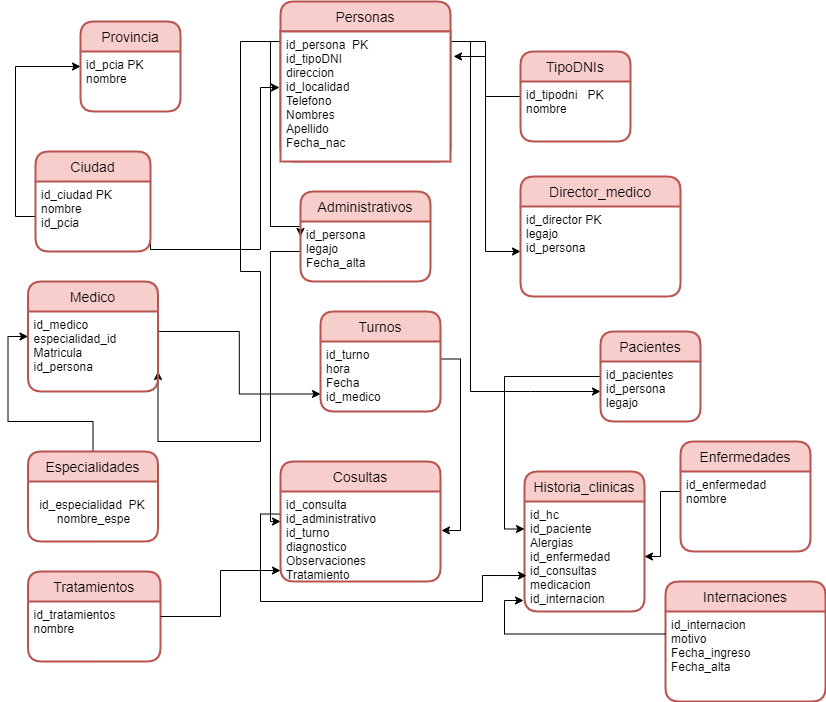

The diagram above was exported from draw.io. Its source (the exported page's mxGraphModel, read from the mxfile embedded in the PNG):
<mxGraphModel dx="1630" dy="1600" grid="1" gridSize="10" guides="1" tooltips="1" connect="1" arrows="1" fold="1" page="1" pageScale="1" pageWidth="827" pageHeight="1169" math="0" shadow="0">
  <root>
    <mxCell id="0" />
    <mxCell id="1" parent="0" />
    <mxCell id="fzzHFQSFVZ73aV2JUOWR-40" style="edgeStyle=orthogonalEdgeStyle;rounded=0;orthogonalLoop=1;jettySize=auto;html=1;exitX=1;exitY=0.25;exitDx=0;exitDy=0;entryX=0;entryY=0.5;entryDx=0;entryDy=0;fontColor=#B85450;" edge="1" parent="1" source="fzzHFQSFVZ73aV2JUOWR-12" target="fzzHFQSFVZ73aV2JUOWR-20">
      <mxGeometry relative="1" as="geometry" />
    </mxCell>
    <mxCell id="fzzHFQSFVZ73aV2JUOWR-41" style="edgeStyle=orthogonalEdgeStyle;rounded=0;orthogonalLoop=1;jettySize=auto;html=1;exitX=1;exitY=0.25;exitDx=0;exitDy=0;entryX=0;entryY=0.5;entryDx=0;entryDy=0;fontColor=#B85450;" edge="1" parent="1" source="fzzHFQSFVZ73aV2JUOWR-12" target="fzzHFQSFVZ73aV2JUOWR-24">
      <mxGeometry relative="1" as="geometry">
        <Array as="points">
          <mxPoint x="360" y="-340" />
          <mxPoint x="360" y="10" />
          <mxPoint x="420" y="10" />
        </Array>
      </mxGeometry>
    </mxCell>
    <mxCell id="fzzHFQSFVZ73aV2JUOWR-42" style="edgeStyle=orthogonalEdgeStyle;rounded=0;orthogonalLoop=1;jettySize=auto;html=1;exitX=0;exitY=0.25;exitDx=0;exitDy=0;entryX=0;entryY=0.5;entryDx=0;entryDy=0;fontColor=#B85450;" edge="1" parent="1" source="fzzHFQSFVZ73aV2JUOWR-12" target="fzzHFQSFVZ73aV2JUOWR-27">
      <mxGeometry relative="1" as="geometry">
        <Array as="points">
          <mxPoint x="160" y="-340" />
          <mxPoint x="160" y="-155" />
        </Array>
      </mxGeometry>
    </mxCell>
    <mxCell id="fzzHFQSFVZ73aV2JUOWR-43" style="edgeStyle=orthogonalEdgeStyle;rounded=0;orthogonalLoop=1;jettySize=auto;html=1;exitX=0;exitY=0.25;exitDx=0;exitDy=0;entryX=1;entryY=0.75;entryDx=0;entryDy=0;fontColor=#B85450;" edge="1" parent="1" source="fzzHFQSFVZ73aV2JUOWR-12" target="fzzHFQSFVZ73aV2JUOWR-22">
      <mxGeometry relative="1" as="geometry">
        <Array as="points">
          <mxPoint x="130" y="-340" />
          <mxPoint x="130" y="-110" />
          <mxPoint x="150" y="-110" />
          <mxPoint x="150" y="60" />
          <mxPoint x="48" y="60" />
        </Array>
      </mxGeometry>
    </mxCell>
    <mxCell id="fzzHFQSFVZ73aV2JUOWR-12" value="Personas" style="swimlane;childLayout=stackLayout;horizontal=1;startSize=30;horizontalStack=0;rounded=1;fontSize=14;fontStyle=0;strokeWidth=2;resizeParent=0;resizeLast=1;shadow=0;align=center;fillColor=#f8cecc;strokeColor=#B85450;perimeterSpacing=0;swimlaneLine=1;" vertex="1" parent="1">
      <mxGeometry x="170" y="-380" width="170" height="160" as="geometry" />
    </mxCell>
    <mxCell id="fzzHFQSFVZ73aV2JUOWR-13" value="id_persona  PK&#10;id_tipoDNI&#10;direccion &#10;id_localidad&#10;Telefono &#10;Nombres &#10;Apellido&#10;Fecha_nac&#10;" style="align=left;spacingLeft=4;fontSize=12;verticalAlign=top;resizable=0;rotatable=0;part=1;strokeColor=#B85450;strokeWidth=2;" vertex="1" parent="fzzHFQSFVZ73aV2JUOWR-12">
      <mxGeometry y="30" width="170" height="130" as="geometry" />
    </mxCell>
    <mxCell id="fzzHFQSFVZ73aV2JUOWR-37" style="edgeStyle=orthogonalEdgeStyle;rounded=0;orthogonalLoop=1;jettySize=auto;html=1;exitX=0;exitY=0.25;exitDx=0;exitDy=0;entryX=1.018;entryY=0.192;entryDx=0;entryDy=0;entryPerimeter=0;fontColor=#B85450;" edge="1" parent="1" source="fzzHFQSFVZ73aV2JUOWR-9" target="fzzHFQSFVZ73aV2JUOWR-13">
      <mxGeometry relative="1" as="geometry" />
    </mxCell>
    <mxCell id="fzzHFQSFVZ73aV2JUOWR-38" style="edgeStyle=orthogonalEdgeStyle;rounded=0;orthogonalLoop=1;jettySize=auto;html=1;exitX=1;exitY=0.25;exitDx=0;exitDy=0;entryX=-0.006;entryY=0.431;entryDx=0;entryDy=0;entryPerimeter=0;fontColor=#B85450;" edge="1" parent="1" source="fzzHFQSFVZ73aV2JUOWR-11" target="fzzHFQSFVZ73aV2JUOWR-13">
      <mxGeometry relative="1" as="geometry">
        <Array as="points">
          <mxPoint x="150" y="-132" />
          <mxPoint x="150" y="-294" />
        </Array>
      </mxGeometry>
    </mxCell>
    <mxCell id="fzzHFQSFVZ73aV2JUOWR-39" style="edgeStyle=orthogonalEdgeStyle;rounded=0;orthogonalLoop=1;jettySize=auto;html=1;exitX=0;exitY=0.5;exitDx=0;exitDy=0;entryX=0;entryY=0.25;entryDx=0;entryDy=0;fontColor=#B85450;" edge="1" parent="1" source="fzzHFQSFVZ73aV2JUOWR-11" target="fzzHFQSFVZ73aV2JUOWR-5">
      <mxGeometry relative="1" as="geometry" />
    </mxCell>
    <mxCell id="fzzHFQSFVZ73aV2JUOWR-8" value="TipoDNIs" style="swimlane;childLayout=stackLayout;horizontal=1;startSize=30;horizontalStack=0;rounded=1;fontSize=14;fontStyle=0;strokeWidth=2;resizeParent=0;resizeLast=1;shadow=0;dashed=0;align=center;fillColor=#f8cecc;strokeColor=#b85450;" vertex="1" parent="1">
      <mxGeometry x="410" y="-330" width="110" height="90" as="geometry" />
    </mxCell>
    <mxCell id="fzzHFQSFVZ73aV2JUOWR-9" value="id_tipodni   PK&#10;nombre" style="align=left;strokeColor=none;fillColor=none;spacingLeft=4;fontSize=12;verticalAlign=top;resizable=0;rotatable=0;part=1;" vertex="1" parent="fzzHFQSFVZ73aV2JUOWR-8">
      <mxGeometry y="30" width="110" height="60" as="geometry" />
    </mxCell>
    <mxCell id="fzzHFQSFVZ73aV2JUOWR-48" style="edgeStyle=orthogonalEdgeStyle;rounded=0;orthogonalLoop=1;jettySize=auto;html=1;exitX=0;exitY=0.5;exitDx=0;exitDy=0;entryX=0;entryY=0.25;entryDx=0;entryDy=0;fontColor=#B85450;" edge="1" parent="1" source="fzzHFQSFVZ73aV2JUOWR-23" target="fzzHFQSFVZ73aV2JUOWR-34">
      <mxGeometry relative="1" as="geometry" />
    </mxCell>
    <mxCell id="fzzHFQSFVZ73aV2JUOWR-44" style="edgeStyle=orthogonalEdgeStyle;rounded=0;orthogonalLoop=1;jettySize=auto;html=1;exitX=1;exitY=0.25;exitDx=0;exitDy=0;entryX=0;entryY=0.75;entryDx=0;entryDy=0;fontColor=#B85450;" edge="1" parent="1" source="fzzHFQSFVZ73aV2JUOWR-22" target="fzzHFQSFVZ73aV2JUOWR-32">
      <mxGeometry relative="1" as="geometry" />
    </mxCell>
    <mxCell id="fzzHFQSFVZ73aV2JUOWR-33" value="Historia_clinicas" style="swimlane;childLayout=stackLayout;horizontal=1;startSize=30;horizontalStack=0;rounded=1;fontSize=14;fontStyle=0;strokeWidth=2;resizeParent=0;resizeLast=1;shadow=0;dashed=0;align=center;fillColor=#f8cecc;strokeColor=#b85450;" vertex="1" parent="1">
      <mxGeometry x="414" y="90" width="120" height="140" as="geometry" />
    </mxCell>
    <mxCell id="fzzHFQSFVZ73aV2JUOWR-34" value="id_hc&#10;id_paciente&#10;Alergias&#10;id_enfermedad&#10;id_consultas&#10;medicacion &#10;id_internacion &#10;" style="align=left;strokeColor=none;fillColor=none;spacingLeft=4;fontSize=12;verticalAlign=top;resizable=0;rotatable=0;part=1;" vertex="1" parent="fzzHFQSFVZ73aV2JUOWR-33">
      <mxGeometry y="30" width="120" height="110" as="geometry" />
    </mxCell>
    <mxCell id="fzzHFQSFVZ73aV2JUOWR-45" style="edgeStyle=orthogonalEdgeStyle;rounded=0;orthogonalLoop=1;jettySize=auto;html=1;entryX=0;entryY=0.5;entryDx=0;entryDy=0;fontColor=#B85450;" edge="1" parent="1" source="fzzHFQSFVZ73aV2JUOWR-6" target="fzzHFQSFVZ73aV2JUOWR-21">
      <mxGeometry relative="1" as="geometry" />
    </mxCell>
    <mxCell id="fzzHFQSFVZ73aV2JUOWR-46" style="edgeStyle=orthogonalEdgeStyle;rounded=0;orthogonalLoop=1;jettySize=auto;html=1;exitX=1;exitY=0.25;exitDx=0;exitDy=0;entryX=1.006;entryY=0.433;entryDx=0;entryDy=0;entryPerimeter=0;fontColor=#B85450;" edge="1" parent="1" source="fzzHFQSFVZ73aV2JUOWR-32" target="fzzHFQSFVZ73aV2JUOWR-30">
      <mxGeometry relative="1" as="geometry" />
    </mxCell>
    <mxCell id="fzzHFQSFVZ73aV2JUOWR-47" style="edgeStyle=orthogonalEdgeStyle;rounded=0;orthogonalLoop=1;jettySize=auto;html=1;exitX=0;exitY=0.5;exitDx=0;exitDy=0;entryX=0;entryY=0.5;entryDx=0;entryDy=0;fontColor=#B85450;" edge="1" parent="1" source="fzzHFQSFVZ73aV2JUOWR-28" target="fzzHFQSFVZ73aV2JUOWR-29">
      <mxGeometry relative="1" as="geometry">
        <Array as="points">
          <mxPoint x="160" y="-130" />
          <mxPoint x="160" y="140" />
        </Array>
      </mxGeometry>
    </mxCell>
    <mxCell id="fzzHFQSFVZ73aV2JUOWR-49" style="edgeStyle=orthogonalEdgeStyle;rounded=0;orthogonalLoop=1;jettySize=auto;html=1;exitX=0;exitY=0.25;exitDx=0;exitDy=0;entryX=1;entryY=0.5;entryDx=0;entryDy=0;fontColor=#B85450;" edge="1" parent="1" source="fzzHFQSFVZ73aV2JUOWR-26" target="fzzHFQSFVZ73aV2JUOWR-34">
      <mxGeometry relative="1" as="geometry" />
    </mxCell>
    <mxCell id="fzzHFQSFVZ73aV2JUOWR-50" style="edgeStyle=orthogonalEdgeStyle;rounded=0;orthogonalLoop=1;jettySize=auto;html=1;exitX=0;exitY=0.25;exitDx=0;exitDy=0;entryX=0.017;entryY=0.673;entryDx=0;entryDy=0;entryPerimeter=0;fontColor=#B85450;" edge="1" parent="1" source="fzzHFQSFVZ73aV2JUOWR-30" target="fzzHFQSFVZ73aV2JUOWR-34">
      <mxGeometry relative="1" as="geometry" />
    </mxCell>
    <mxCell id="fzzHFQSFVZ73aV2JUOWR-4" value="Provincia" style="swimlane;childLayout=stackLayout;horizontal=1;startSize=30;horizontalStack=0;rounded=1;fontSize=14;fontStyle=0;strokeWidth=2;resizeParent=0;resizeLast=1;shadow=0;dashed=0;align=center;fillColor=#f8cecc;strokeColor=#b85450;" vertex="1" parent="1">
      <mxGeometry x="-30" y="-360" width="100" height="90" as="geometry" />
    </mxCell>
    <mxCell id="fzzHFQSFVZ73aV2JUOWR-5" value="id_pcia PK&#10;nombre" style="align=left;strokeColor=none;fillColor=none;spacingLeft=4;fontSize=12;verticalAlign=top;resizable=0;rotatable=0;part=1;" vertex="1" parent="fzzHFQSFVZ73aV2JUOWR-4">
      <mxGeometry y="30" width="100" height="60" as="geometry" />
    </mxCell>
    <mxCell id="fzzHFQSFVZ73aV2JUOWR-10" value="Ciudad" style="swimlane;childLayout=stackLayout;horizontal=1;startSize=30;horizontalStack=0;rounded=1;fontSize=14;fontStyle=0;strokeWidth=2;resizeParent=0;resizeLast=1;shadow=0;dashed=0;align=center;fillColor=#f8cecc;strokeColor=#b85450;" vertex="1" parent="1">
      <mxGeometry x="-75" y="-230" width="115" height="100" as="geometry" />
    </mxCell>
    <mxCell id="fzzHFQSFVZ73aV2JUOWR-11" value="id_ciudad PK&#10;nombre&#10;id_pcia" style="align=left;strokeColor=none;fillColor=none;spacingLeft=4;fontSize=12;verticalAlign=top;resizable=0;rotatable=0;part=1;" vertex="1" parent="fzzHFQSFVZ73aV2JUOWR-10">
      <mxGeometry y="30" width="115" height="70" as="geometry" />
    </mxCell>
    <mxCell id="fzzHFQSFVZ73aV2JUOWR-21" value="Medico" style="swimlane;childLayout=stackLayout;horizontal=1;startSize=30;horizontalStack=0;rounded=1;fontSize=14;fontStyle=0;strokeWidth=2;resizeParent=0;resizeLast=1;shadow=0;dashed=0;align=center;fillColor=#f8cecc;strokeColor=#b85450;" vertex="1" parent="1">
      <mxGeometry x="-82.5" y="-100" width="130" height="110" as="geometry" />
    </mxCell>
    <mxCell id="fzzHFQSFVZ73aV2JUOWR-22" value="id_medico&#10;especialidad_id&#10;Matricula&#10;id_persona&#10;" style="align=left;strokeColor=none;fillColor=none;spacingLeft=4;fontSize=12;verticalAlign=top;resizable=0;rotatable=0;part=1;" vertex="1" parent="fzzHFQSFVZ73aV2JUOWR-21">
      <mxGeometry y="30" width="130" height="80" as="geometry" />
    </mxCell>
    <mxCell id="fzzHFQSFVZ73aV2JUOWR-27" value="Administrativos" style="swimlane;childLayout=stackLayout;horizontal=1;startSize=30;horizontalStack=0;rounded=1;fontSize=14;fontStyle=0;strokeWidth=2;resizeParent=0;resizeLast=1;shadow=0;dashed=0;align=center;fillColor=#f8cecc;strokeColor=#b85450;" vertex="1" parent="1">
      <mxGeometry x="190" y="-190" width="130" height="90" as="geometry" />
    </mxCell>
    <mxCell id="fzzHFQSFVZ73aV2JUOWR-28" value="id_persona&#10;legajo&#10;Fecha_alta" style="align=left;strokeColor=none;fillColor=none;spacingLeft=4;fontSize=12;verticalAlign=top;resizable=0;rotatable=0;part=1;" vertex="1" parent="fzzHFQSFVZ73aV2JUOWR-27">
      <mxGeometry y="30" width="130" height="60" as="geometry" />
    </mxCell>
    <mxCell id="fzzHFQSFVZ73aV2JUOWR-31" value="Turnos" style="swimlane;childLayout=stackLayout;horizontal=1;startSize=30;horizontalStack=0;rounded=1;fontSize=14;fontStyle=0;strokeWidth=2;resizeParent=0;resizeLast=1;shadow=0;dashed=0;align=center;fillColor=#f8cecc;strokeColor=#b85450;" vertex="1" parent="1">
      <mxGeometry x="210" y="-70" width="120" height="100" as="geometry" />
    </mxCell>
    <mxCell id="fzzHFQSFVZ73aV2JUOWR-32" value="id_turno &#10;hora &#10;Fecha &#10;id_medico&#10;" style="align=left;strokeColor=none;fillColor=none;spacingLeft=4;fontSize=12;verticalAlign=top;resizable=0;rotatable=0;part=1;" vertex="1" parent="fzzHFQSFVZ73aV2JUOWR-31">
      <mxGeometry y="30" width="120" height="70" as="geometry" />
    </mxCell>
    <mxCell id="fzzHFQSFVZ73aV2JUOWR-23" value="Pacientes" style="swimlane;childLayout=stackLayout;horizontal=1;startSize=30;horizontalStack=0;rounded=1;fontSize=14;fontStyle=0;strokeWidth=2;resizeParent=0;resizeLast=1;shadow=0;dashed=0;align=center;fillColor=#f8cecc;strokeColor=#b85450;" vertex="1" parent="1">
      <mxGeometry x="490" y="-50" width="100" height="90" as="geometry" />
    </mxCell>
    <mxCell id="fzzHFQSFVZ73aV2JUOWR-24" value="id_pacientes&#10;id_persona&#10;legajo " style="align=left;strokeColor=none;fillColor=none;spacingLeft=4;fontSize=12;verticalAlign=top;resizable=0;rotatable=0;part=1;" vertex="1" parent="fzzHFQSFVZ73aV2JUOWR-23">
      <mxGeometry y="30" width="100" height="60" as="geometry" />
    </mxCell>
    <mxCell id="fzzHFQSFVZ73aV2JUOWR-6" value="Especialidades" style="swimlane;childLayout=stackLayout;horizontal=1;startSize=30;horizontalStack=0;rounded=1;fontSize=14;fontStyle=0;strokeWidth=2;resizeParent=0;resizeLast=1;shadow=0;dashed=0;align=center;fillColor=#f8cecc;strokeColor=#b85450;" vertex="1" parent="1">
      <mxGeometry x="-82.5" y="70" width="130" height="90" as="geometry" />
    </mxCell>
    <mxCell id="fzzHFQSFVZ73aV2JUOWR-16" value="&lt;span style=&quot;text-align: left&quot;&gt;id_especialidad&amp;nbsp; PK&amp;nbsp;&lt;/span&gt;&lt;br style=&quot;padding: 0px ; margin: 0px ; text-align: left&quot;&gt;&lt;span style=&quot;text-align: left&quot;&gt;nombre_espe&lt;/span&gt;" style="text;html=1;align=center;verticalAlign=middle;resizable=0;points=[];autosize=1;" vertex="1" parent="fzzHFQSFVZ73aV2JUOWR-6">
      <mxGeometry y="30" width="130" height="60" as="geometry" />
    </mxCell>
    <mxCell id="fzzHFQSFVZ73aV2JUOWR-29" value="Cosultas" style="swimlane;childLayout=stackLayout;horizontal=1;startSize=30;horizontalStack=0;rounded=1;fontSize=14;fontStyle=0;strokeWidth=2;resizeParent=0;resizeLast=1;shadow=0;dashed=0;align=center;fillColor=#f8cecc;strokeColor=#b85450;" vertex="1" parent="1">
      <mxGeometry x="170" y="80" width="160" height="120" as="geometry" />
    </mxCell>
    <mxCell id="fzzHFQSFVZ73aV2JUOWR-30" value="id_consulta&#10;id_administrativo&#10;id_turno &#10;diagnostico &#10;Observaciones&#10;Tratamiento " style="align=left;strokeColor=none;fillColor=none;spacingLeft=4;fontSize=12;verticalAlign=top;resizable=0;rotatable=0;part=1;" vertex="1" parent="fzzHFQSFVZ73aV2JUOWR-29">
      <mxGeometry y="30" width="160" height="90" as="geometry" />
    </mxCell>
    <mxCell id="fzzHFQSFVZ73aV2JUOWR-25" value="Enfermedades" style="swimlane;childLayout=stackLayout;horizontal=1;startSize=30;horizontalStack=0;rounded=1;fontSize=14;fontStyle=0;strokeWidth=2;resizeParent=0;resizeLast=1;shadow=0;dashed=0;align=center;fillColor=#f8cecc;strokeColor=#b85450;" vertex="1" parent="1">
      <mxGeometry x="570" y="60" width="130" height="110" as="geometry" />
    </mxCell>
    <mxCell id="fzzHFQSFVZ73aV2JUOWR-26" value="id_enfermedad&#10;nombre" style="align=left;strokeColor=none;fillColor=none;spacingLeft=4;fontSize=12;verticalAlign=top;resizable=0;rotatable=0;part=1;" vertex="1" parent="fzzHFQSFVZ73aV2JUOWR-25">
      <mxGeometry y="30" width="130" height="80" as="geometry" />
    </mxCell>
    <mxCell id="fzzHFQSFVZ73aV2JUOWR-19" value="Director_medico" style="swimlane;childLayout=stackLayout;horizontal=1;startSize=30;horizontalStack=0;rounded=1;fontSize=14;fontStyle=0;strokeWidth=2;resizeParent=0;resizeLast=1;shadow=0;dashed=0;align=center;fillColor=#f8cecc;strokeColor=#b85450;" vertex="1" parent="1">
      <mxGeometry x="410" y="-205" width="160" height="120" as="geometry" />
    </mxCell>
    <mxCell id="fzzHFQSFVZ73aV2JUOWR-20" value="id_director PK&#10;legajo&#10;id_persona" style="align=left;strokeColor=none;fillColor=none;spacingLeft=4;fontSize=12;verticalAlign=top;resizable=0;rotatable=0;part=1;" vertex="1" parent="fzzHFQSFVZ73aV2JUOWR-19">
      <mxGeometry y="30" width="160" height="90" as="geometry" />
    </mxCell>
    <mxCell id="fzzHFQSFVZ73aV2JUOWR-51" value="Tratamientos" style="swimlane;childLayout=stackLayout;horizontal=1;startSize=30;horizontalStack=0;rounded=1;fontSize=14;fontStyle=0;strokeWidth=2;resizeParent=0;resizeLast=1;shadow=0;dashed=0;align=center;fillColor=#f8cecc;strokeColor=#b85450;" vertex="1" parent="1">
      <mxGeometry x="-82.5" y="190" width="132.5" height="90" as="geometry" />
    </mxCell>
    <mxCell id="fzzHFQSFVZ73aV2JUOWR-52" value="id_tratamientos&#10;nombre" style="align=left;strokeColor=none;fillColor=none;spacingLeft=4;fontSize=12;verticalAlign=top;resizable=0;rotatable=0;part=1;" vertex="1" parent="fzzHFQSFVZ73aV2JUOWR-51">
      <mxGeometry y="30" width="132.5" height="60" as="geometry" />
    </mxCell>
    <mxCell id="fzzHFQSFVZ73aV2JUOWR-53" style="edgeStyle=orthogonalEdgeStyle;rounded=0;orthogonalLoop=1;jettySize=auto;html=1;exitX=1;exitY=0.25;exitDx=0;exitDy=0;entryX=0;entryY=0.878;entryDx=0;entryDy=0;entryPerimeter=0;fontColor=#B85450;" edge="1" parent="1" source="fzzHFQSFVZ73aV2JUOWR-52" target="fzzHFQSFVZ73aV2JUOWR-30">
      <mxGeometry relative="1" as="geometry" />
    </mxCell>
    <mxCell id="fzzHFQSFVZ73aV2JUOWR-55" value="Internaciones" style="swimlane;childLayout=stackLayout;horizontal=1;startSize=30;horizontalStack=0;rounded=1;fontSize=14;fontStyle=0;strokeWidth=2;resizeParent=0;resizeLast=1;shadow=0;dashed=0;align=center;fillColor=#f8cecc;strokeColor=#b85450;" vertex="1" parent="1">
      <mxGeometry x="555" y="200" width="160" height="120" as="geometry" />
    </mxCell>
    <mxCell id="fzzHFQSFVZ73aV2JUOWR-56" value="id_internacion&#10;motivo &#10;Fecha_ingreso&#10;Fecha_alta" style="align=left;strokeColor=none;fillColor=none;spacingLeft=4;fontSize=12;verticalAlign=top;resizable=0;rotatable=0;part=1;" vertex="1" parent="fzzHFQSFVZ73aV2JUOWR-55">
      <mxGeometry y="30" width="160" height="90" as="geometry" />
    </mxCell>
    <mxCell id="fzzHFQSFVZ73aV2JUOWR-57" style="edgeStyle=orthogonalEdgeStyle;rounded=0;orthogonalLoop=1;jettySize=auto;html=1;exitX=0;exitY=0.25;exitDx=0;exitDy=0;entryX=-0.008;entryY=0.9;entryDx=0;entryDy=0;entryPerimeter=0;fontColor=#B85450;" edge="1" parent="1" source="fzzHFQSFVZ73aV2JUOWR-56" target="fzzHFQSFVZ73aV2JUOWR-34">
      <mxGeometry relative="1" as="geometry" />
    </mxCell>
  </root>
</mxGraphModel>